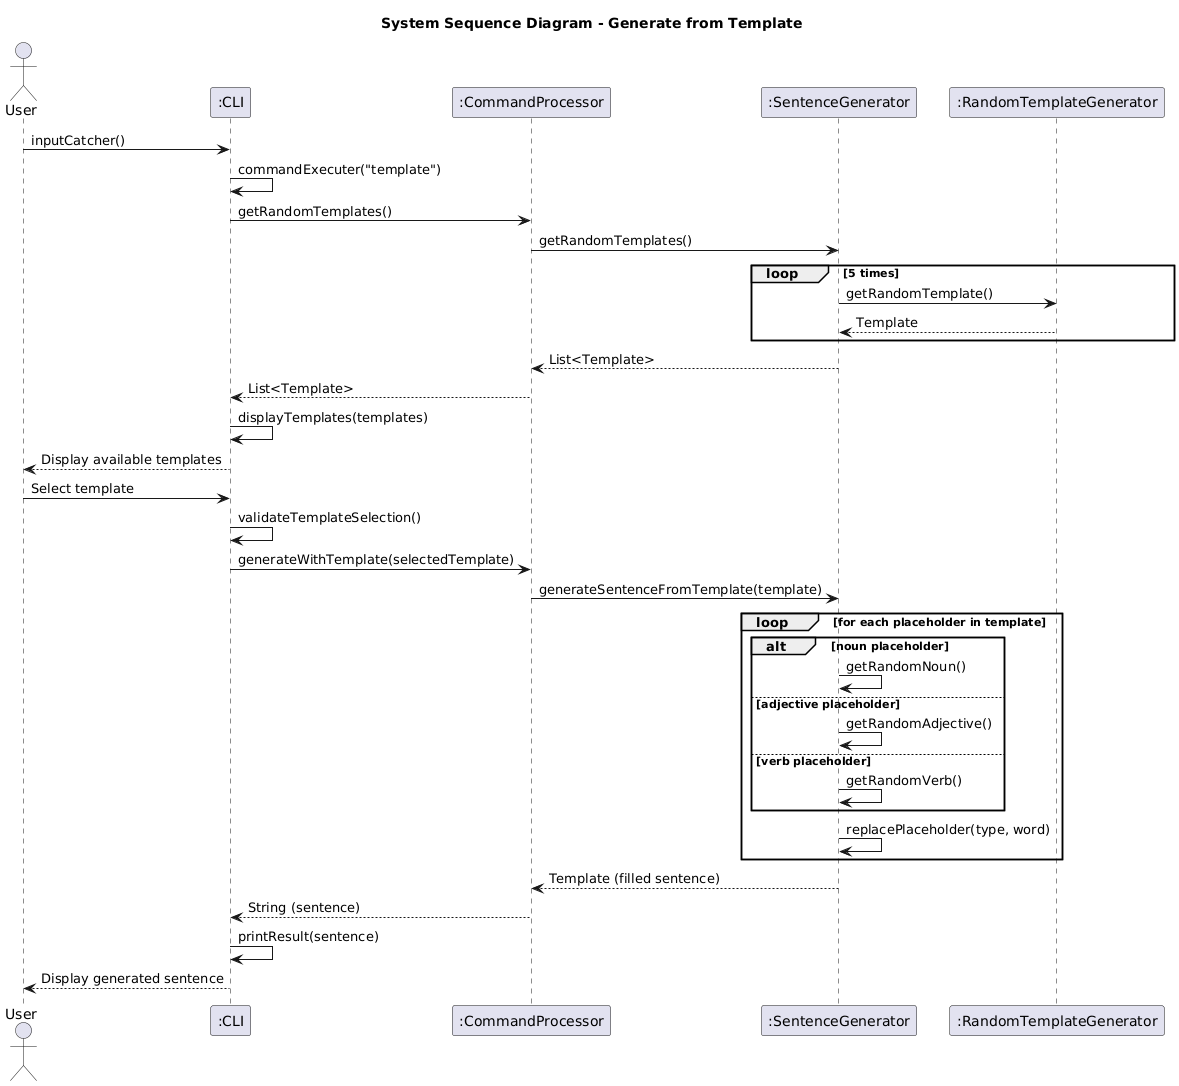

The diagram above was rendered by PlantUML. Its source (embedded in the PNG):
@startuml
title System Sequence Diagram - Generate from Template

actor User
participant ":CLI" as CLI
participant ":CommandProcessor" as CP
participant ":SentenceGenerator" as SG
participant ":RandomTemplateGenerator" as RTG

User -> CLI: inputCatcher()
CLI -> CLI: commandExecuter("template")
CLI -> CP: getRandomTemplates()
CP -> SG: getRandomTemplates()
loop 5 times
    SG -> RTG: getRandomTemplate()
    RTG --> SG: Template
end
SG --> CP: List<Template>
CP --> CLI: List<Template>
CLI -> CLI: displayTemplates(templates)
CLI --> User: Display available templates
User -> CLI: Select template
CLI -> CLI: validateTemplateSelection()
CLI -> CP: generateWithTemplate(selectedTemplate)
CP -> SG: generateSentenceFromTemplate(template)
loop for each placeholder in template
    alt noun placeholder
        SG -> SG: getRandomNoun()
    else adjective placeholder
        SG -> SG: getRandomAdjective()
    else verb placeholder
        SG -> SG: getRandomVerb()
    end
    SG -> SG: replacePlaceholder(type, word)
end
SG --> CP: Template (filled sentence)
CP --> CLI: String (sentence)
CLI -> CLI: printResult(sentence)
CLI --> User: Display generated sentence
@enduml